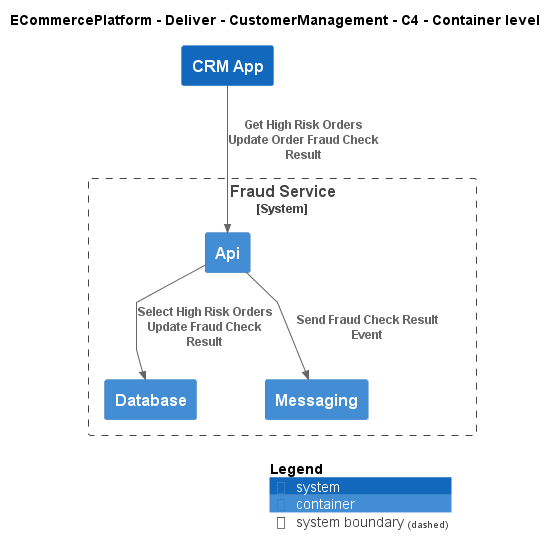

The diagram above was rendered by PlantUML. Its source (embedded in the PNG):
@startuml
!include ..\..\..\.c4s\C4_Container.puml

AddElementTag("c4interflow:lifecycle:new", $bgColor=green, $fontColor=#ffffff, $borderColor=green, $shadowing="False")
AddElementTag("c4interflow:lifecycle:changed", $bgColor=orange, $fontColor=#ffffff, $borderColor=orange, $shadowing="False")
AddElementTag("c4interflow:lifecycle:removed", $bgColor=red, $fontColor=#ffffff, $borderColor=red, $shadowing="False")

AddRelTag("c4interflow:lifecycle:new", $textColor=green, $lineColor=green)
AddRelTag("c4interflow:lifecycle:changed", $textColor=orange, $lineColor=orange)
AddRelTag("c4interflow:lifecycle:removed", $textColor=red, $lineColor=red)

SHOW_PERSON_PORTRAIT()
LAYOUT_TOP_DOWN()

skinparam linetype polyline

title ECommercePlatform - Deliver - CustomerManagement - C4 - Container level

System(ECommercePlatform.Deliver.CustomerManagement.SoftwareSystems.CRMApp, "CRM App", "")

System_Boundary(ECommercePlatform.Deliver.FraudManagement.SoftwareSystems.FraudService, "Fraud Service") {
    Container(ECommercePlatform.Deliver.FraudManagement.SoftwareSystems.FraudService.Containers.Api, "Api", "", "")
    Container(ECommercePlatform.Deliver.FraudManagement.SoftwareSystems.FraudService.Containers.Database, "Database", "", "")
    Container(ECommercePlatform.Deliver.FraudManagement.SoftwareSystems.FraudService.Containers.Messaging, "Messaging", "", "")
}

Rel(ECommercePlatform.Deliver.CustomerManagement.SoftwareSystems.CRMApp, ECommercePlatform.Deliver.FraudManagement.SoftwareSystems.FraudService.Containers.Api, "Get High Risk Orders\nUpdate Order Fraud Check Result")
Rel(ECommercePlatform.Deliver.FraudManagement.SoftwareSystems.FraudService.Containers.Api, ECommercePlatform.Deliver.FraudManagement.SoftwareSystems.FraudService.Containers.Database, "Select High Risk Orders\nUpdate Fraud Check Result")
Rel(ECommercePlatform.Deliver.FraudManagement.SoftwareSystems.FraudService.Containers.Api, ECommercePlatform.Deliver.FraudManagement.SoftwareSystems.FraudService.Containers.Messaging, "Send Fraud Check Result Event")


SHOW_LEGEND()
@enduml